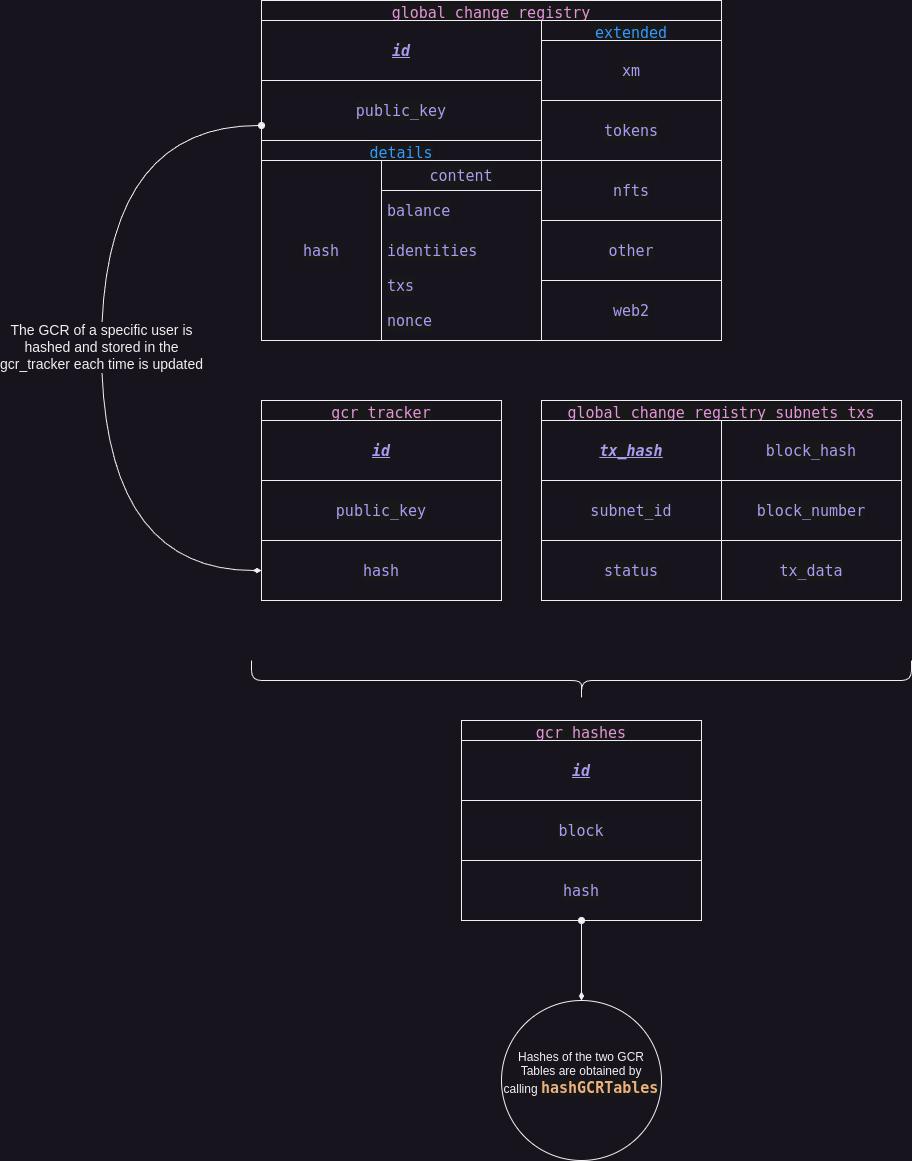

The diagram above was exported from draw.io. Its source (the exported page's mxGraphModel, read from the mxfile embedded in the PNG):
<mxGraphModel dx="1942" dy="628" grid="1" gridSize="10" guides="1" tooltips="1" connect="1" arrows="1" fold="1" page="1" pageScale="1" pageWidth="827" pageHeight="1169" math="0" shadow="0">
  <root>
    <mxCell id="0" />
    <mxCell id="1" parent="0" />
    <mxCell id="V57WPwRvliFaMQx5ucWn-1" value="&lt;div style=&quot;color: #d6d6dd;background-color: #181818;font-family: 'Fira Code', 'Droid Sans Mono', 'monospace', monospace;font-weight: normal;font-size: 15px;line-height: 20px;white-space: pre;&quot;&gt;&lt;span style=&quot;color: #e394dc;&quot;&gt;global_change_registry&lt;/span&gt;&lt;/div&gt;" style="swimlane;whiteSpace=wrap;html=1;" parent="1" vertex="1">
      <mxGeometry x="80" y="200" width="460" height="340" as="geometry" />
    </mxCell>
    <mxCell id="V57WPwRvliFaMQx5ucWn-6" value="&lt;div style=&quot;background-color: rgb(24, 24, 24); font-family: &amp;quot;Fira Code&amp;quot;, &amp;quot;Droid Sans Mono&amp;quot;, &amp;quot;monospace&amp;quot;, monospace; font-size: 15px; line-height: 20px; white-space: pre;&quot;&gt;&lt;span style=&quot;&quot;&gt;public_key&lt;/span&gt;&lt;/div&gt;" style="rounded=0;whiteSpace=wrap;html=1;fontColor=#AA9BF5;" parent="V57WPwRvliFaMQx5ucWn-1" vertex="1">
      <mxGeometry y="80" width="280" height="60" as="geometry" />
    </mxCell>
    <mxCell id="V57WPwRvliFaMQx5ucWn-7" value="&lt;div style=&quot;background-color: rgb(24, 24, 24); font-family: &amp;quot;Fira Code&amp;quot;, &amp;quot;Droid Sans Mono&amp;quot;, &amp;quot;monospace&amp;quot;, monospace; font-size: 15px; line-height: 20px; white-space: pre;&quot;&gt;&lt;span style=&quot;&quot;&gt;id&lt;/span&gt;&lt;/div&gt;" style="rounded=0;whiteSpace=wrap;html=1;fontStyle=7;fontColor=#AA9BF5;" parent="V57WPwRvliFaMQx5ucWn-1" vertex="1">
      <mxGeometry y="20" width="280" height="60" as="geometry" />
    </mxCell>
    <mxCell id="V57WPwRvliFaMQx5ucWn-2" value="&lt;div style=&quot;background-color: rgb(24, 24, 24); font-family: &amp;quot;Fira Code&amp;quot;, &amp;quot;Droid Sans Mono&amp;quot;, &amp;quot;monospace&amp;quot;, monospace; font-weight: normal; font-size: 15px; line-height: 20px; white-space: pre;&quot;&gt;&lt;div style=&quot;line-height: 20px;&quot;&gt;&lt;font color=&quot;#3399ff&quot;&gt;extended&lt;/font&gt;&lt;/div&gt;&lt;/div&gt;" style="swimlane;whiteSpace=wrap;html=1;" parent="V57WPwRvliFaMQx5ucWn-1" vertex="1">
      <mxGeometry x="280" y="20" width="180" height="200" as="geometry" />
    </mxCell>
    <mxCell id="V57WPwRvliFaMQx5ucWn-13" value="&lt;div style=&quot;background-color: rgb(24, 24, 24); font-family: &amp;quot;Fira Code&amp;quot;, &amp;quot;Droid Sans Mono&amp;quot;, &amp;quot;monospace&amp;quot;, monospace; font-size: 15px; line-height: 20px; white-space: pre;&quot;&gt;&lt;div style=&quot;line-height: 20px;&quot;&gt;&lt;span style=&quot;&quot;&gt;tokens&lt;/span&gt;&lt;/div&gt;&lt;/div&gt;" style="rounded=0;whiteSpace=wrap;html=1;fontColor=#AA9BF5;" parent="V57WPwRvliFaMQx5ucWn-2" vertex="1">
      <mxGeometry y="80" width="180" height="60" as="geometry" />
    </mxCell>
    <mxCell id="V57WPwRvliFaMQx5ucWn-14" value="&lt;div style=&quot;background-color: rgb(24, 24, 24); font-family: &amp;quot;Fira Code&amp;quot;, &amp;quot;Droid Sans Mono&amp;quot;, &amp;quot;monospace&amp;quot;, monospace; font-size: 15px; line-height: 20px; white-space: pre;&quot;&gt;&lt;div style=&quot;line-height: 20px;&quot;&gt;&lt;div style=&quot;line-height: 20px;&quot;&gt;&lt;span style=&quot;&quot;&gt;nfts&lt;/span&gt;&lt;/div&gt;&lt;/div&gt;&lt;/div&gt;" style="rounded=0;whiteSpace=wrap;html=1;fontColor=#AA9BF5;" parent="V57WPwRvliFaMQx5ucWn-2" vertex="1">
      <mxGeometry y="140" width="180" height="60" as="geometry" />
    </mxCell>
    <mxCell id="V57WPwRvliFaMQx5ucWn-15" value="&lt;div style=&quot;background-color: rgb(24, 24, 24); font-family: &amp;quot;Fira Code&amp;quot;, &amp;quot;Droid Sans Mono&amp;quot;, &amp;quot;monospace&amp;quot;, monospace; font-size: 15px; line-height: 20px; white-space: pre;&quot;&gt;&lt;div style=&quot;line-height: 20px;&quot;&gt;&lt;span style=&quot;&quot;&gt;xm&lt;/span&gt;&lt;/div&gt;&lt;/div&gt;" style="rounded=0;whiteSpace=wrap;html=1;fontColor=#AA9BF5;" parent="V57WPwRvliFaMQx5ucWn-2" vertex="1">
      <mxGeometry y="20" width="180" height="60" as="geometry" />
    </mxCell>
    <mxCell id="kZLW3RabodEUPFL1iVQD-1" value="&lt;div style=&quot;background-color: rgb(24, 24, 24); font-family: &amp;quot;Fira Code&amp;quot;, &amp;quot;Droid Sans Mono&amp;quot;, &amp;quot;monospace&amp;quot;, monospace; font-weight: normal; font-size: 15px; line-height: 20px; white-space: pre;&quot;&gt;&lt;font color=&quot;#3399ff&quot;&gt;details&lt;/font&gt;&lt;/div&gt;" style="swimlane;whiteSpace=wrap;html=1;startSize=23;swimlaneFillColor=none;" vertex="1" parent="V57WPwRvliFaMQx5ucWn-1">
      <mxGeometry y="140" width="280" height="200" as="geometry" />
    </mxCell>
    <mxCell id="kZLW3RabodEUPFL1iVQD-3" value="&lt;div style=&quot;background-color: rgb(24, 24, 24); font-family: &amp;quot;Fira Code&amp;quot;, &amp;quot;Droid Sans Mono&amp;quot;, &amp;quot;monospace&amp;quot;, monospace; font-size: 15px; line-height: 20px; white-space: pre;&quot;&gt;&lt;font color=&quot;#aa9bf5&quot;&gt;content&lt;/font&gt;&lt;/div&gt;" style="swimlane;fontStyle=0;childLayout=stackLayout;horizontal=1;startSize=30;horizontalStack=0;resizeParent=1;resizeParentMax=0;resizeLast=0;collapsible=1;marginBottom=0;whiteSpace=wrap;html=1;" vertex="1" parent="kZLW3RabodEUPFL1iVQD-1">
      <mxGeometry x="120" y="20" width="160" height="180" as="geometry" />
    </mxCell>
    <mxCell id="kZLW3RabodEUPFL1iVQD-4" value="&lt;div style=&quot;color: rgb(214, 214, 221); background-color: rgb(24, 24, 24); font-family: &amp;quot;Fira Code&amp;quot;, &amp;quot;Droid Sans Mono&amp;quot;, &amp;quot;monospace&amp;quot;, monospace; font-size: 15px; line-height: 20px; white-space: pre;&quot;&gt;&lt;span style=&quot;color: #aa9bf5;&quot;&gt;balance&lt;/span&gt;&lt;/div&gt;" style="text;strokeColor=none;fillColor=none;align=left;verticalAlign=middle;spacingLeft=4;spacingRight=4;overflow=hidden;points=[[0,0.5],[1,0.5]];portConstraint=eastwest;rotatable=0;whiteSpace=wrap;html=1;" vertex="1" parent="kZLW3RabodEUPFL1iVQD-3">
      <mxGeometry y="30" width="160" height="40" as="geometry" />
    </mxCell>
    <mxCell id="kZLW3RabodEUPFL1iVQD-5" value="&lt;div style=&quot;color: rgb(214, 214, 221); background-color: rgb(24, 24, 24); font-family: &amp;quot;Fira Code&amp;quot;, &amp;quot;Droid Sans Mono&amp;quot;, &amp;quot;monospace&amp;quot;, monospace; font-size: 15px; line-height: 20px; white-space: pre;&quot;&gt;&lt;span style=&quot;color: #aa9bf5;&quot;&gt;identities&lt;/span&gt;&lt;/div&gt;" style="text;strokeColor=none;fillColor=none;align=left;verticalAlign=middle;spacingLeft=4;spacingRight=4;overflow=hidden;points=[[0,0.5],[1,0.5]];portConstraint=eastwest;rotatable=0;whiteSpace=wrap;html=1;" vertex="1" parent="kZLW3RabodEUPFL1iVQD-3">
      <mxGeometry y="70" width="160" height="40" as="geometry" />
    </mxCell>
    <mxCell id="kZLW3RabodEUPFL1iVQD-7" value="&lt;div style=&quot;color: rgb(214, 214, 221); background-color: rgb(24, 24, 24); font-family: &amp;quot;Fira Code&amp;quot;, &amp;quot;Droid Sans Mono&amp;quot;, &amp;quot;monospace&amp;quot;, monospace; font-size: 15px; line-height: 20px; white-space: pre;&quot;&gt;&lt;span style=&quot;color: #aa9bf5;&quot;&gt;txs&lt;/span&gt;&lt;/div&gt;" style="text;strokeColor=none;fillColor=none;align=left;verticalAlign=middle;spacingLeft=4;spacingRight=4;overflow=hidden;points=[[0,0.5],[1,0.5]];portConstraint=eastwest;rotatable=0;whiteSpace=wrap;html=1;" vertex="1" parent="kZLW3RabodEUPFL1iVQD-3">
      <mxGeometry y="110" width="160" height="30" as="geometry" />
    </mxCell>
    <mxCell id="kZLW3RabodEUPFL1iVQD-6" value="&lt;div style=&quot;color: rgb(214, 214, 221); background-color: rgb(24, 24, 24); font-family: &amp;quot;Fira Code&amp;quot;, &amp;quot;Droid Sans Mono&amp;quot;, &amp;quot;monospace&amp;quot;, monospace; font-size: 15px; line-height: 20px; white-space: pre;&quot;&gt;&lt;span style=&quot;color: #aa9bf5;&quot;&gt;nonce&lt;/span&gt;&lt;/div&gt;" style="text;strokeColor=none;fillColor=none;align=left;verticalAlign=middle;spacingLeft=4;spacingRight=4;overflow=hidden;points=[[0,0.5],[1,0.5]];portConstraint=eastwest;rotatable=0;whiteSpace=wrap;html=1;" vertex="1" parent="kZLW3RabodEUPFL1iVQD-3">
      <mxGeometry y="140" width="160" height="40" as="geometry" />
    </mxCell>
    <mxCell id="V57WPwRvliFaMQx5ucWn-17" value="&lt;div style=&quot;background-color: rgb(24, 24, 24); font-family: &amp;quot;Fira Code&amp;quot;, &amp;quot;Droid Sans Mono&amp;quot;, &amp;quot;monospace&amp;quot;, monospace; font-size: 15px; line-height: 20px; white-space: pre;&quot;&gt;&lt;div style=&quot;line-height: 20px;&quot;&gt;&lt;span style=&quot;&quot;&gt;other&lt;/span&gt;&lt;/div&gt;&lt;/div&gt;" style="rounded=0;whiteSpace=wrap;html=1;fontColor=#AA9BF5;" parent="V57WPwRvliFaMQx5ucWn-1" vertex="1">
      <mxGeometry x="280" y="220" width="180" height="60" as="geometry" />
    </mxCell>
    <mxCell id="V57WPwRvliFaMQx5ucWn-16" value="&lt;div style=&quot;background-color: rgb(24, 24, 24); font-family: &amp;quot;Fira Code&amp;quot;, &amp;quot;Droid Sans Mono&amp;quot;, &amp;quot;monospace&amp;quot;, monospace; font-size: 15px; line-height: 20px; white-space: pre;&quot;&gt;&lt;div style=&quot;line-height: 20px;&quot;&gt;&lt;span style=&quot;&quot;&gt;web2&lt;/span&gt;&lt;/div&gt;&lt;/div&gt;" style="rounded=0;whiteSpace=wrap;html=1;fontColor=#AA9BF5;" parent="V57WPwRvliFaMQx5ucWn-1" vertex="1">
      <mxGeometry x="280" y="280" width="180" height="60" as="geometry" />
    </mxCell>
    <mxCell id="V57WPwRvliFaMQx5ucWn-4" value="&lt;div style=&quot;color: #d6d6dd;background-color: #181818;font-family: 'Fira Code', 'Droid Sans Mono', 'monospace', monospace;font-weight: normal;font-size: 15px;line-height: 20px;white-space: pre;&quot;&gt;&lt;div style=&quot;line-height: 20px;&quot;&gt;&lt;div style=&quot;line-height: 20px;&quot;&gt;&lt;span style=&quot;color: #e394dc;&quot;&gt;gcr_hashes&lt;/span&gt;&lt;/div&gt;&lt;/div&gt;&lt;/div&gt;" style="swimlane;whiteSpace=wrap;html=1;" parent="1" vertex="1">
      <mxGeometry x="280" y="920" width="240" height="200" as="geometry" />
    </mxCell>
    <mxCell id="V57WPwRvliFaMQx5ucWn-19" value="&lt;div style=&quot;background-color: rgb(24, 24, 24); font-family: &amp;quot;Fira Code&amp;quot;, &amp;quot;Droid Sans Mono&amp;quot;, &amp;quot;monospace&amp;quot;, monospace; font-size: 15px; line-height: 20px; white-space: pre;&quot;&gt;&lt;span style=&quot;&quot;&gt;id&lt;/span&gt;&lt;/div&gt;" style="rounded=0;whiteSpace=wrap;html=1;fontStyle=7;fontColor=#AA9BF5;" parent="V57WPwRvliFaMQx5ucWn-4" vertex="1">
      <mxGeometry y="20" width="240" height="60" as="geometry" />
    </mxCell>
    <mxCell id="V57WPwRvliFaMQx5ucWn-20" value="&lt;div style=&quot;background-color: rgb(24, 24, 24); font-family: &amp;quot;Fira Code&amp;quot;, &amp;quot;Droid Sans Mono&amp;quot;, &amp;quot;monospace&amp;quot;, monospace; font-size: 15px; line-height: 20px; white-space: pre;&quot;&gt;&lt;span style=&quot;&quot;&gt;block&lt;/span&gt;&lt;/div&gt;" style="rounded=0;whiteSpace=wrap;html=1;fontColor=#AA9BF5;" parent="V57WPwRvliFaMQx5ucWn-4" vertex="1">
      <mxGeometry y="80" width="240" height="60" as="geometry" />
    </mxCell>
    <mxCell id="V57WPwRvliFaMQx5ucWn-21" value="&lt;div style=&quot;background-color: rgb(24, 24, 24); font-family: &amp;quot;Fira Code&amp;quot;, &amp;quot;Droid Sans Mono&amp;quot;, &amp;quot;monospace&amp;quot;, monospace; font-size: 15px; line-height: 20px; white-space: pre;&quot;&gt;&lt;span style=&quot;&quot;&gt;hash&lt;/span&gt;&lt;/div&gt;" style="rounded=0;whiteSpace=wrap;html=1;fontColor=#AA9BF5;" parent="V57WPwRvliFaMQx5ucWn-4" vertex="1">
      <mxGeometry y="140" width="240" height="60" as="geometry" />
    </mxCell>
    <mxCell id="V57WPwRvliFaMQx5ucWn-5" value="&lt;div style=&quot;color: #d6d6dd;background-color: #181818;font-family: 'Fira Code', 'Droid Sans Mono', 'monospace', monospace;font-weight: normal;font-size: 15px;line-height: 20px;white-space: pre;&quot;&gt;&lt;div style=&quot;line-height: 20px;&quot;&gt;&lt;div style=&quot;line-height: 20px;&quot;&gt;&lt;div style=&quot;line-height: 20px;&quot;&gt;&lt;span style=&quot;color: #e394dc;&quot;&gt;global_change_registry_subnets_txs&lt;/span&gt;&lt;/div&gt;&lt;/div&gt;&lt;/div&gt;&lt;/div&gt;" style="swimlane;whiteSpace=wrap;html=1;startSize=23;" parent="1" vertex="1">
      <mxGeometry x="360" y="600" width="360" height="200" as="geometry" />
    </mxCell>
    <mxCell id="V57WPwRvliFaMQx5ucWn-24" value="&lt;div style=&quot;background-color: rgb(24, 24, 24); font-family: &amp;quot;Fira Code&amp;quot;, &amp;quot;Droid Sans Mono&amp;quot;, &amp;quot;monospace&amp;quot;, monospace; font-size: 15px; line-height: 20px; white-space: pre;&quot;&gt;&lt;span style=&quot;&quot;&gt;tx_hash&lt;/span&gt;&lt;/div&gt;" style="rounded=0;whiteSpace=wrap;html=1;fontStyle=7;fontColor=#AA9BF5;" parent="V57WPwRvliFaMQx5ucWn-5" vertex="1">
      <mxGeometry y="20" width="180" height="60" as="geometry" />
    </mxCell>
    <mxCell id="V57WPwRvliFaMQx5ucWn-25" value="&lt;div style=&quot;background-color: rgb(24, 24, 24); font-family: &amp;quot;Fira Code&amp;quot;, &amp;quot;Droid Sans Mono&amp;quot;, &amp;quot;monospace&amp;quot;, monospace; font-size: 15px; line-height: 20px; white-space: pre;&quot;&gt;&lt;div style=&quot;line-height: 20px;&quot;&gt;&lt;span style=&quot;&quot;&gt;subnet_id&lt;/span&gt;&lt;/div&gt;&lt;/div&gt;" style="rounded=0;whiteSpace=wrap;html=1;fontColor=#AA9BF5;" parent="V57WPwRvliFaMQx5ucWn-5" vertex="1">
      <mxGeometry y="80" width="180" height="60" as="geometry" />
    </mxCell>
    <mxCell id="V57WPwRvliFaMQx5ucWn-26" value="&lt;div style=&quot;background-color: rgb(24, 24, 24); font-family: &amp;quot;Fira Code&amp;quot;, &amp;quot;Droid Sans Mono&amp;quot;, &amp;quot;monospace&amp;quot;, monospace; font-size: 15px; line-height: 20px; white-space: pre;&quot;&gt;&lt;div style=&quot;line-height: 20px;&quot;&gt;&lt;span style=&quot;&quot;&gt;status&lt;/span&gt;&lt;/div&gt;&lt;/div&gt;" style="rounded=0;whiteSpace=wrap;html=1;fontColor=#AA9BF5;" parent="V57WPwRvliFaMQx5ucWn-5" vertex="1">
      <mxGeometry y="140" width="180" height="60" as="geometry" />
    </mxCell>
    <mxCell id="V57WPwRvliFaMQx5ucWn-27" value="&lt;div style=&quot;background-color: rgb(24, 24, 24); font-family: &amp;quot;Fira Code&amp;quot;, &amp;quot;Droid Sans Mono&amp;quot;, &amp;quot;monospace&amp;quot;, monospace; font-size: 15px; line-height: 20px; white-space: pre;&quot;&gt;&lt;div style=&quot;line-height: 20px;&quot;&gt;&lt;span style=&quot;&quot;&gt;block_hash&lt;/span&gt;&lt;/div&gt;&lt;/div&gt;" style="rounded=0;whiteSpace=wrap;html=1;fontColor=#AA9BF5;" parent="V57WPwRvliFaMQx5ucWn-5" vertex="1">
      <mxGeometry x="180" y="20" width="180" height="60" as="geometry" />
    </mxCell>
    <mxCell id="V57WPwRvliFaMQx5ucWn-28" value="&lt;div style=&quot;background-color: rgb(24, 24, 24); font-family: &amp;quot;Fira Code&amp;quot;, &amp;quot;Droid Sans Mono&amp;quot;, &amp;quot;monospace&amp;quot;, monospace; font-size: 15px; line-height: 20px; white-space: pre;&quot;&gt;&lt;div style=&quot;line-height: 20px;&quot;&gt;&lt;span style=&quot;&quot;&gt;block_number&lt;/span&gt;&lt;/div&gt;&lt;/div&gt;" style="rounded=0;whiteSpace=wrap;html=1;fontColor=#AA9BF5;" parent="V57WPwRvliFaMQx5ucWn-5" vertex="1">
      <mxGeometry x="180" y="80" width="180" height="60" as="geometry" />
    </mxCell>
    <mxCell id="V57WPwRvliFaMQx5ucWn-29" value="&lt;div style=&quot;background-color: rgb(24, 24, 24); font-family: &amp;quot;Fira Code&amp;quot;, &amp;quot;Droid Sans Mono&amp;quot;, &amp;quot;monospace&amp;quot;, monospace; font-size: 15px; line-height: 20px; white-space: pre;&quot;&gt;&lt;div style=&quot;line-height: 20px;&quot;&gt;&lt;span style=&quot;&quot;&gt;tx_data&lt;/span&gt;&lt;/div&gt;&lt;/div&gt;" style="rounded=0;whiteSpace=wrap;html=1;fontColor=#AA9BF5;" parent="V57WPwRvliFaMQx5ucWn-5" vertex="1">
      <mxGeometry x="180" y="140" width="180" height="60" as="geometry" />
    </mxCell>
    <mxCell id="V57WPwRvliFaMQx5ucWn-30" value="Hashes of the two GCR Tables are obtained by calling&amp;nbsp;&lt;span style=&quot;color: rgb(239, 176, 128); font-weight: bold; background-color: rgb(24, 24, 24); font-family: &amp;quot;Fira Code&amp;quot;, &amp;quot;Droid Sans Mono&amp;quot;, &amp;quot;monospace&amp;quot;, monospace; font-size: 15px; white-space: pre;&quot;&gt;hashGCRTables&lt;/span&gt;&lt;div&gt;&lt;span style=&quot;background-color: initial;&quot;&gt;&amp;nbsp;&lt;/span&gt;&lt;br&gt;&lt;/div&gt;" style="ellipse;whiteSpace=wrap;html=1;aspect=fixed;" parent="1" vertex="1">
      <mxGeometry x="320" y="1200" width="160" height="160" as="geometry" />
    </mxCell>
    <mxCell id="V57WPwRvliFaMQx5ucWn-31" style="edgeStyle=orthogonalEdgeStyle;rounded=0;orthogonalLoop=1;jettySize=auto;html=1;startArrow=oval;startFill=1;endArrow=diamondThin;endFill=1;" parent="1" source="V57WPwRvliFaMQx5ucWn-21" target="V57WPwRvliFaMQx5ucWn-30" edge="1">
      <mxGeometry relative="1" as="geometry" />
    </mxCell>
    <mxCell id="kZLW3RabodEUPFL1iVQD-2" value="&lt;div style=&quot;color: rgb(214, 214, 221); background-color: rgb(24, 24, 24); font-family: &amp;quot;Fira Code&amp;quot;, &amp;quot;Droid Sans Mono&amp;quot;, &amp;quot;monospace&amp;quot;, monospace; font-size: 15px; line-height: 20px; white-space: pre;&quot;&gt;&lt;span style=&quot;color: #aa9bf5;&quot;&gt;hash&lt;/span&gt;&lt;/div&gt;" style="rounded=0;whiteSpace=wrap;html=1;" vertex="1" parent="1">
      <mxGeometry x="80" y="360" width="120" height="180" as="geometry" />
    </mxCell>
    <mxCell id="kZLW3RabodEUPFL1iVQD-8" value="&lt;div style=&quot;color: #d6d6dd;background-color: #181818;font-family: 'Fira Code', 'Droid Sans Mono', 'monospace', monospace;font-weight: normal;font-size: 15px;line-height: 20px;white-space: pre;&quot;&gt;&lt;span style=&quot;color: #e394dc;&quot;&gt;gcr_tracker&lt;/span&gt;&lt;/div&gt;" style="swimlane;whiteSpace=wrap;html=1;" vertex="1" parent="1">
      <mxGeometry x="80" y="600" width="240" height="200" as="geometry" />
    </mxCell>
    <mxCell id="kZLW3RabodEUPFL1iVQD-9" value="&lt;div style=&quot;background-color: rgb(24, 24, 24); font-family: &amp;quot;Fira Code&amp;quot;, &amp;quot;Droid Sans Mono&amp;quot;, &amp;quot;monospace&amp;quot;, monospace; font-size: 15px; line-height: 20px; white-space: pre;&quot;&gt;&lt;span style=&quot;&quot;&gt;id&lt;/span&gt;&lt;/div&gt;" style="rounded=0;whiteSpace=wrap;html=1;fontStyle=7;fontColor=#AA9BF5;" vertex="1" parent="kZLW3RabodEUPFL1iVQD-8">
      <mxGeometry y="20" width="240" height="60" as="geometry" />
    </mxCell>
    <mxCell id="kZLW3RabodEUPFL1iVQD-10" value="&lt;div style=&quot;background-color: rgb(24, 24, 24); font-family: &amp;quot;Fira Code&amp;quot;, &amp;quot;Droid Sans Mono&amp;quot;, &amp;quot;monospace&amp;quot;, monospace; font-size: 15px; line-height: 20px; white-space: pre;&quot;&gt;&lt;span style=&quot;&quot;&gt;public_key&lt;/span&gt;&lt;/div&gt;" style="rounded=0;whiteSpace=wrap;html=1;fontColor=#AA9BF5;" vertex="1" parent="kZLW3RabodEUPFL1iVQD-8">
      <mxGeometry y="80" width="240" height="60" as="geometry" />
    </mxCell>
    <mxCell id="kZLW3RabodEUPFL1iVQD-11" value="&lt;div style=&quot;background-color: rgb(24, 24, 24); font-family: &amp;quot;Fira Code&amp;quot;, &amp;quot;Droid Sans Mono&amp;quot;, &amp;quot;monospace&amp;quot;, monospace; font-size: 15px; line-height: 20px; white-space: pre;&quot;&gt;&lt;span style=&quot;&quot;&gt;hash&lt;/span&gt;&lt;/div&gt;" style="rounded=0;whiteSpace=wrap;html=1;fontColor=#AA9BF5;" vertex="1" parent="kZLW3RabodEUPFL1iVQD-8">
      <mxGeometry y="140" width="240" height="60" as="geometry" />
    </mxCell>
    <mxCell id="kZLW3RabodEUPFL1iVQD-14" value="&lt;font style=&quot;font-size: 14px;&quot;&gt;The GCR of a specific user is&lt;br&gt;hashed and stored in the&lt;br&gt;gcr_tracker each time is updated&lt;/font&gt;" style="edgeStyle=orthogonalEdgeStyle;rounded=0;orthogonalLoop=1;jettySize=auto;html=1;entryX=0;entryY=0.75;entryDx=0;entryDy=0;startArrow=diamondThin;startFill=1;endArrow=oval;endFill=1;curved=1;" edge="1" parent="1" source="kZLW3RabodEUPFL1iVQD-11" target="V57WPwRvliFaMQx5ucWn-6">
      <mxGeometry relative="1" as="geometry">
        <mxPoint x="-80" y="410" as="targetPoint" />
        <Array as="points">
          <mxPoint x="-80" y="770" />
          <mxPoint x="-80" y="325" />
        </Array>
      </mxGeometry>
    </mxCell>
    <mxCell id="kZLW3RabodEUPFL1iVQD-15" value="" style="shape=curlyBracket;whiteSpace=wrap;html=1;rounded=1;flipH=1;labelPosition=right;verticalLabelPosition=middle;align=left;verticalAlign=middle;rotation=90;" vertex="1" parent="1">
      <mxGeometry x="380" y="550" width="40" height="660" as="geometry" />
    </mxCell>
  </root>
</mxGraphModel>